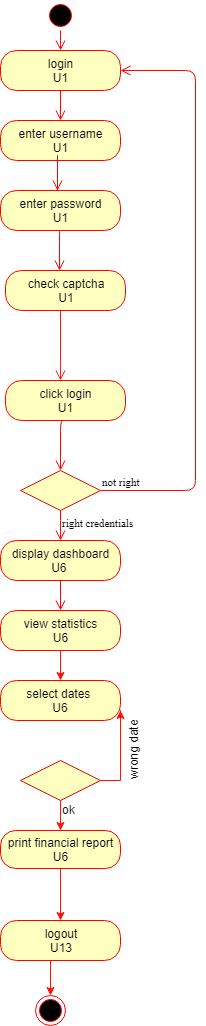

The diagram above was exported from draw.io. Its source (the exported page's mxGraphModel, read from the mxfile embedded in the PNG):
<mxGraphModel dx="554" dy="314" grid="1" gridSize="10" guides="1" tooltips="1" connect="1" arrows="1" fold="1" page="1" pageScale="1" pageWidth="827" pageHeight="1169" math="0" shadow="0">
  <root>
    <mxCell id="KUSp15nRremlEJY2Q_jn-0" />
    <mxCell id="KUSp15nRremlEJY2Q_jn-1" parent="KUSp15nRremlEJY2Q_jn-0" />
    <mxCell id="BdSQnnBuCwgAY9bmxosb-0" value="" style="ellipse;html=1;shape=startState;fillColor=#000000;strokeColor=#ff0000;fontFamily=Times New Roman;" vertex="1" parent="KUSp15nRremlEJY2Q_jn-1">
      <mxGeometry x="565" y="260" width="30" height="30" as="geometry" />
    </mxCell>
    <mxCell id="BdSQnnBuCwgAY9bmxosb-1" value="" style="edgeStyle=orthogonalEdgeStyle;html=1;verticalAlign=bottom;endArrow=open;endSize=8;strokeColor=#ff0000;fontFamily=Times New Roman;" edge="1" parent="KUSp15nRremlEJY2Q_jn-1" source="BdSQnnBuCwgAY9bmxosb-0">
      <mxGeometry relative="1" as="geometry">
        <mxPoint x="580" y="310" as="targetPoint" />
        <Array as="points">
          <mxPoint x="580" y="300" />
          <mxPoint x="580" y="300" />
        </Array>
      </mxGeometry>
    </mxCell>
    <mxCell id="BdSQnnBuCwgAY9bmxosb-2" value="login&lt;br&gt;U1&lt;br&gt;" style="rounded=1;whiteSpace=wrap;html=1;arcSize=40;fontColor=#000000;fillColor=#ffffc0;strokeColor=#ff0000;" vertex="1" parent="KUSp15nRremlEJY2Q_jn-1">
      <mxGeometry x="520" y="310" width="120" height="40" as="geometry" />
    </mxCell>
    <mxCell id="BdSQnnBuCwgAY9bmxosb-3" value="" style="edgeStyle=orthogonalEdgeStyle;html=1;verticalAlign=bottom;endArrow=open;endSize=8;strokeColor=#ff0000;fontFamily=Times New Roman;" edge="1" parent="KUSp15nRremlEJY2Q_jn-1" source="BdSQnnBuCwgAY9bmxosb-2">
      <mxGeometry relative="1" as="geometry">
        <mxPoint x="580" y="380" as="targetPoint" />
        <Array as="points">
          <mxPoint x="580" y="370" />
          <mxPoint x="580" y="370" />
        </Array>
      </mxGeometry>
    </mxCell>
    <mxCell id="BdSQnnBuCwgAY9bmxosb-4" value="enter username&lt;br&gt;U1&lt;br&gt;" style="rounded=1;whiteSpace=wrap;html=1;arcSize=40;fontColor=#000000;fillColor=#ffffc0;strokeColor=#ff0000;" vertex="1" parent="KUSp15nRremlEJY2Q_jn-1">
      <mxGeometry x="520" y="380" width="120" height="40" as="geometry" />
    </mxCell>
    <mxCell id="BdSQnnBuCwgAY9bmxosb-5" value="enter password&lt;br&gt;U1&lt;br&gt;" style="rounded=1;whiteSpace=wrap;html=1;arcSize=40;fontColor=#000000;fillColor=#ffffc0;strokeColor=#ff0000;" vertex="1" parent="KUSp15nRremlEJY2Q_jn-1">
      <mxGeometry x="520" y="450" width="120" height="40" as="geometry" />
    </mxCell>
    <mxCell id="BdSQnnBuCwgAY9bmxosb-6" value="" style="edgeStyle=orthogonalEdgeStyle;html=1;verticalAlign=bottom;endArrow=open;endSize=8;strokeColor=#ff0000;fontFamily=Times New Roman;" edge="1" parent="KUSp15nRremlEJY2Q_jn-1">
      <mxGeometry relative="1" as="geometry">
        <mxPoint x="577" y="450" as="targetPoint" />
        <mxPoint x="577" y="450" as="sourcePoint" />
        <Array as="points">
          <mxPoint x="577" y="410" />
          <mxPoint x="577" y="410" />
        </Array>
      </mxGeometry>
    </mxCell>
    <mxCell id="BdSQnnBuCwgAY9bmxosb-7" value="" style="edgeStyle=orthogonalEdgeStyle;html=1;verticalAlign=bottom;endArrow=open;endSize=8;strokeColor=#ff0000;fontFamily=Times New Roman;exitX=0.5;exitY=1;exitDx=0;exitDy=0;" edge="1" parent="KUSp15nRremlEJY2Q_jn-1" source="BdSQnnBuCwgAY9bmxosb-5">
      <mxGeometry relative="1" as="geometry">
        <mxPoint x="579" y="530" as="targetPoint" />
        <mxPoint x="579" y="500" as="sourcePoint" />
        <Array as="points">
          <mxPoint x="579" y="490" />
        </Array>
      </mxGeometry>
    </mxCell>
    <mxCell id="BdSQnnBuCwgAY9bmxosb-8" value="check captcha&lt;br&gt;U1&lt;br&gt;" style="rounded=1;whiteSpace=wrap;html=1;arcSize=40;fontColor=#000000;fillColor=#ffffc0;strokeColor=#ff0000;" vertex="1" parent="KUSp15nRremlEJY2Q_jn-1">
      <mxGeometry x="525" y="530" width="120" height="40" as="geometry" />
    </mxCell>
    <mxCell id="BdSQnnBuCwgAY9bmxosb-9" value="" style="edgeStyle=orthogonalEdgeStyle;html=1;verticalAlign=bottom;endArrow=open;endSize=8;strokeColor=#ff0000;fontFamily=Times New Roman;startSize=5;jumpSize=8;strokeWidth=1;opacity=90;" edge="1" parent="KUSp15nRremlEJY2Q_jn-1" source="BdSQnnBuCwgAY9bmxosb-8">
      <mxGeometry relative="1" as="geometry">
        <mxPoint x="580" y="640" as="targetPoint" />
        <Array as="points">
          <mxPoint x="580" y="630" />
          <mxPoint x="580" y="630" />
        </Array>
      </mxGeometry>
    </mxCell>
    <mxCell id="BdSQnnBuCwgAY9bmxosb-10" value="click login&lt;br&gt;U1&lt;br&gt;" style="rounded=1;whiteSpace=wrap;html=1;arcSize=40;fontColor=#000000;fillColor=#ffffc0;strokeColor=#ff0000;" vertex="1" parent="KUSp15nRremlEJY2Q_jn-1">
      <mxGeometry x="525" y="640" width="120" height="40" as="geometry" />
    </mxCell>
    <mxCell id="BdSQnnBuCwgAY9bmxosb-11" value="" style="edgeStyle=orthogonalEdgeStyle;html=1;verticalAlign=bottom;endArrow=open;endSize=8;strokeColor=#ff0000;fontFamily=Times New Roman;exitX=0.5;exitY=1;exitDx=0;exitDy=0;" edge="1" parent="KUSp15nRremlEJY2Q_jn-1" source="BdSQnnBuCwgAY9bmxosb-10">
      <mxGeometry relative="1" as="geometry">
        <mxPoint x="580" y="730" as="targetPoint" />
        <mxPoint x="580" y="710" as="sourcePoint" />
        <Array as="points">
          <mxPoint x="580" y="680" />
        </Array>
      </mxGeometry>
    </mxCell>
    <mxCell id="BdSQnnBuCwgAY9bmxosb-12" value="" style="rhombus;whiteSpace=wrap;html=1;fillColor=#ffffc0;strokeColor=#ff0000;fontFamily=Times New Roman;" vertex="1" parent="KUSp15nRremlEJY2Q_jn-1">
      <mxGeometry x="540" y="730" width="80" height="40" as="geometry" />
    </mxCell>
    <mxCell id="BdSQnnBuCwgAY9bmxosb-13" value="not right" style="edgeStyle=orthogonalEdgeStyle;html=1;align=left;verticalAlign=bottom;endArrow=open;endSize=8;strokeColor=#ff0000;fontFamily=Times New Roman;entryX=1;entryY=0.5;entryDx=0;entryDy=0;" edge="1" parent="KUSp15nRremlEJY2Q_jn-1" source="BdSQnnBuCwgAY9bmxosb-12" target="BdSQnnBuCwgAY9bmxosb-2">
      <mxGeometry x="-1" relative="1" as="geometry">
        <mxPoint x="715" y="318" as="targetPoint" />
        <Array as="points">
          <mxPoint x="715" y="750" />
          <mxPoint x="715" y="330" />
        </Array>
      </mxGeometry>
    </mxCell>
    <mxCell id="BdSQnnBuCwgAY9bmxosb-14" value="right credentials" style="edgeStyle=orthogonalEdgeStyle;html=1;align=left;verticalAlign=top;endArrow=open;endSize=8;strokeColor=#ff0000;fontFamily=Times New Roman;" edge="1" parent="KUSp15nRremlEJY2Q_jn-1" source="BdSQnnBuCwgAY9bmxosb-12">
      <mxGeometry x="-1" relative="1" as="geometry">
        <mxPoint x="580" y="800" as="targetPoint" />
        <Array as="points">
          <mxPoint x="580" y="790" />
          <mxPoint x="580" y="790" />
        </Array>
      </mxGeometry>
    </mxCell>
    <mxCell id="BdSQnnBuCwgAY9bmxosb-15" value="display dashboard&lt;br&gt;U6&amp;nbsp;" style="rounded=1;whiteSpace=wrap;html=1;arcSize=40;fontColor=#000000;fillColor=#ffffc0;strokeColor=#ff0000;" vertex="1" parent="KUSp15nRremlEJY2Q_jn-1">
      <mxGeometry x="520" y="800" width="120" height="40" as="geometry" />
    </mxCell>
    <mxCell id="BdSQnnBuCwgAY9bmxosb-16" value="" style="edgeStyle=orthogonalEdgeStyle;html=1;verticalAlign=bottom;endArrow=open;endSize=8;strokeColor=#ff0000;fontFamily=Times New Roman;" edge="1" parent="KUSp15nRremlEJY2Q_jn-1" source="BdSQnnBuCwgAY9bmxosb-15">
      <mxGeometry relative="1" as="geometry">
        <mxPoint x="580" y="870" as="targetPoint" />
      </mxGeometry>
    </mxCell>
    <mxCell id="BdSQnnBuCwgAY9bmxosb-17" value="" style="ellipse;html=1;shape=endState;fillColor=#000000;strokeColor=#ff0000;fontFamily=Times New Roman;" vertex="1" parent="KUSp15nRremlEJY2Q_jn-1">
      <mxGeometry x="555" y="1255" width="30" height="30" as="geometry" />
    </mxCell>
    <mxCell id="BdSQnnBuCwgAY9bmxosb-30" style="edgeStyle=orthogonalEdgeStyle;rounded=0;orthogonalLoop=1;jettySize=auto;html=1;exitX=0.5;exitY=1;exitDx=0;exitDy=0;entryX=0.5;entryY=0;entryDx=0;entryDy=0;strokeColor=#FF1008;" edge="1" parent="KUSp15nRremlEJY2Q_jn-1" source="BdSQnnBuCwgAY9bmxosb-31" target="BdSQnnBuCwgAY9bmxosb-17">
      <mxGeometry relative="1" as="geometry" />
    </mxCell>
    <mxCell id="BdSQnnBuCwgAY9bmxosb-31" value="logout&lt;br&gt;U13&lt;br&gt;" style="rounded=1;whiteSpace=wrap;html=1;arcSize=40;fontColor=#000000;fillColor=#ffffc0;strokeColor=#ff0000;" vertex="1" parent="KUSp15nRremlEJY2Q_jn-1">
      <mxGeometry x="520" y="1180" width="120" height="40" as="geometry" />
    </mxCell>
    <mxCell id="BdSQnnBuCwgAY9bmxosb-37" style="edgeStyle=orthogonalEdgeStyle;rounded=0;orthogonalLoop=1;jettySize=auto;html=1;exitX=0.5;exitY=1;exitDx=0;exitDy=0;entryX=0.5;entryY=0;entryDx=0;entryDy=0;strokeColor=#FF1008;" edge="1" parent="KUSp15nRremlEJY2Q_jn-1" source="BdSQnnBuCwgAY9bmxosb-35" target="BdSQnnBuCwgAY9bmxosb-36">
      <mxGeometry relative="1" as="geometry" />
    </mxCell>
    <mxCell id="BdSQnnBuCwgAY9bmxosb-35" value="view statistics&lt;br&gt;U6&lt;br&gt;" style="rounded=1;whiteSpace=wrap;html=1;arcSize=40;fontColor=#000000;fillColor=#ffffc0;strokeColor=#ff0000;" vertex="1" parent="KUSp15nRremlEJY2Q_jn-1">
      <mxGeometry x="520" y="870" width="120" height="40" as="geometry" />
    </mxCell>
    <mxCell id="BdSQnnBuCwgAY9bmxosb-36" value="select dates&amp;nbsp;&lt;br&gt;U6&lt;br&gt;" style="rounded=1;whiteSpace=wrap;html=1;arcSize=40;fontColor=#000000;fillColor=#ffffc0;strokeColor=#ff0000;" vertex="1" parent="KUSp15nRremlEJY2Q_jn-1">
      <mxGeometry x="520" y="940" width="120" height="40" as="geometry" />
    </mxCell>
    <mxCell id="BdSQnnBuCwgAY9bmxosb-39" style="edgeStyle=orthogonalEdgeStyle;rounded=0;orthogonalLoop=1;jettySize=auto;html=1;exitX=1;exitY=0.5;exitDx=0;exitDy=0;strokeColor=#FF1008;entryX=1;entryY=0.75;entryDx=0;entryDy=0;" edge="1" parent="KUSp15nRremlEJY2Q_jn-1" source="BdSQnnBuCwgAY9bmxosb-38" target="BdSQnnBuCwgAY9bmxosb-36">
      <mxGeometry relative="1" as="geometry">
        <mxPoint x="710" y="970" as="targetPoint" />
      </mxGeometry>
    </mxCell>
    <mxCell id="BdSQnnBuCwgAY9bmxosb-40" value="wrong date&lt;br&gt;&lt;br&gt;" style="text;html=1;resizable=0;points=[];align=center;verticalAlign=middle;labelBackgroundColor=#ffffff;rotation=-90;" vertex="1" connectable="0" parent="BdSQnnBuCwgAY9bmxosb-39">
      <mxGeometry x="0.0178" y="3" relative="1" as="geometry">
        <mxPoint x="23" y="-4" as="offset" />
      </mxGeometry>
    </mxCell>
    <mxCell id="BdSQnnBuCwgAY9bmxosb-43" style="edgeStyle=orthogonalEdgeStyle;rounded=0;orthogonalLoop=1;jettySize=auto;html=1;exitX=0.5;exitY=1;exitDx=0;exitDy=0;entryX=0.5;entryY=0;entryDx=0;entryDy=0;strokeColor=#FF1008;" edge="1" parent="KUSp15nRremlEJY2Q_jn-1" source="BdSQnnBuCwgAY9bmxosb-38" target="BdSQnnBuCwgAY9bmxosb-42">
      <mxGeometry relative="1" as="geometry" />
    </mxCell>
    <mxCell id="BdSQnnBuCwgAY9bmxosb-38" value="" style="rhombus;whiteSpace=wrap;html=1;fillColor=#ffffc0;strokeColor=#ff0000;fontFamily=Times New Roman;" vertex="1" parent="KUSp15nRremlEJY2Q_jn-1">
      <mxGeometry x="540" y="1020" width="80" height="40" as="geometry" />
    </mxCell>
    <mxCell id="BdSQnnBuCwgAY9bmxosb-45" style="edgeStyle=orthogonalEdgeStyle;rounded=0;orthogonalLoop=1;jettySize=auto;html=1;exitX=0.5;exitY=1;exitDx=0;exitDy=0;strokeColor=#FF1008;" edge="1" parent="KUSp15nRremlEJY2Q_jn-1" source="BdSQnnBuCwgAY9bmxosb-42" target="BdSQnnBuCwgAY9bmxosb-31">
      <mxGeometry relative="1" as="geometry" />
    </mxCell>
    <mxCell id="BdSQnnBuCwgAY9bmxosb-42" value="print financial report&lt;br&gt;U6&lt;br&gt;" style="rounded=1;whiteSpace=wrap;html=1;arcSize=40;fontColor=#000000;fillColor=#ffffc0;strokeColor=#ff0000;" vertex="1" parent="KUSp15nRremlEJY2Q_jn-1">
      <mxGeometry x="520" y="1090" width="120" height="38" as="geometry" />
    </mxCell>
    <mxCell id="BdSQnnBuCwgAY9bmxosb-44" value="ok&lt;br&gt;&lt;br&gt;" style="text;html=1;resizable=0;points=[];autosize=1;align=left;verticalAlign=top;spacingTop=-4;" vertex="1" parent="KUSp15nRremlEJY2Q_jn-1">
      <mxGeometry x="580" y="1060" width="30" height="30" as="geometry" />
    </mxCell>
  </root>
</mxGraphModel>